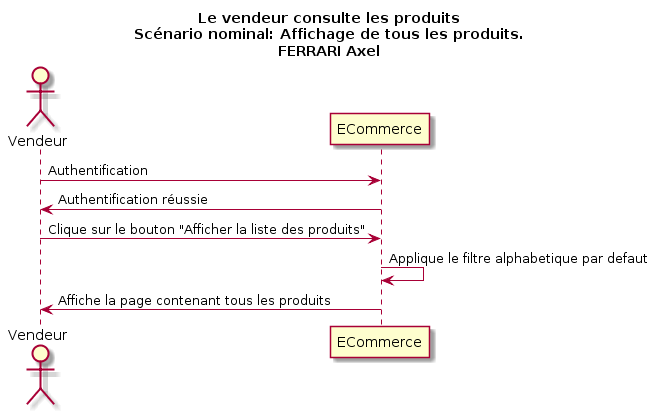

The diagram above was rendered by PlantUML. Its source (embedded in the PNG):
@startuml
Title Le vendeur consulte les produits\nScénario nominal: Affichage de tous les produits.\nFERRARI Axel
Actor Vendeur as v
participant ECommerce as a

v -> a : Authentification
v <- a : Authentification réussie
v -> a : Clique sur le bouton "Afficher la liste des produits"
a -> a : Applique le filtre alphabetique par defaut
v <- a : Affiche la page contenant tous les produits
@enduml